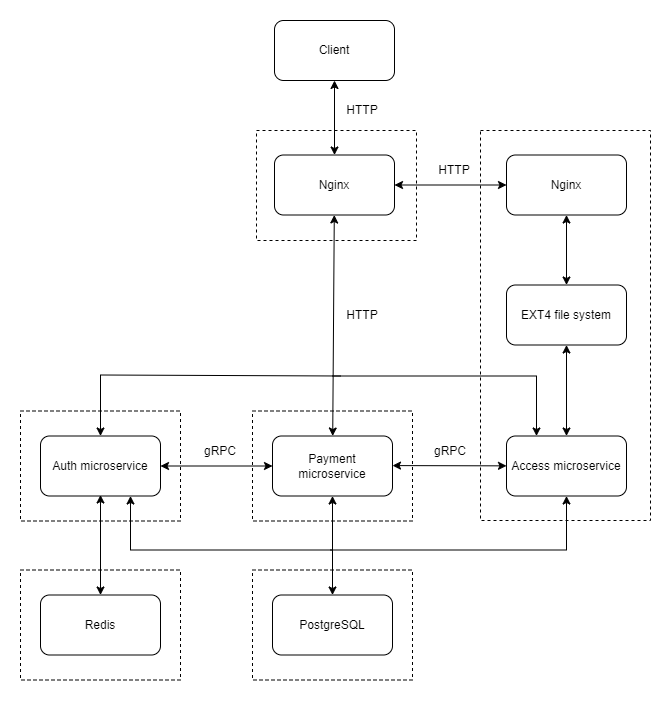

The diagram above was exported from draw.io. Its source (the exported page's mxGraphModel, read from the mxfile embedded in the PNG):
<mxGraphModel dx="862" dy="462" grid="1" gridSize="10" guides="1" tooltips="1" connect="1" arrows="1" fold="1" page="1" pageScale="1" pageWidth="827" pageHeight="1169" math="0" shadow="0">
  <root>
    <mxCell id="0" />
    <mxCell id="1" parent="0" />
    <mxCell id="45fuZIcPt62HZ9sI-NHd-3" value="" style="rounded=0;whiteSpace=wrap;html=1;fillColor=none;dashed=1;" vertex="1" parent="1">
      <mxGeometry x="559" y="360" width="170" height="390" as="geometry" />
    </mxCell>
    <mxCell id="Exj8ZXmxfLgs409e7MJo-3" value="" style="edgeStyle=orthogonalEdgeStyle;rounded=0;orthogonalLoop=1;jettySize=auto;html=1;startArrow=classic;startFill=1;" parent="1" source="Exj8ZXmxfLgs409e7MJo-1" target="Exj8ZXmxfLgs409e7MJo-2" edge="1">
      <mxGeometry relative="1" as="geometry" />
    </mxCell>
    <mxCell id="Exj8ZXmxfLgs409e7MJo-1" value="Client" style="rounded=1;whiteSpace=wrap;html=1;" parent="1" vertex="1">
      <mxGeometry x="353" y="250" width="120" height="60" as="geometry" />
    </mxCell>
    <mxCell id="Exj8ZXmxfLgs409e7MJo-9" value="" style="rounded=0;orthogonalLoop=1;jettySize=auto;html=1;startArrow=classic;startFill=1;endArrow=classic;endFill=1;" parent="1" source="Exj8ZXmxfLgs409e7MJo-2" target="Exj8ZXmxfLgs409e7MJo-5" edge="1">
      <mxGeometry relative="1" as="geometry" />
    </mxCell>
    <mxCell id="Exj8ZXmxfLgs409e7MJo-2" value="Nginx" style="rounded=1;whiteSpace=wrap;html=1;" parent="1" vertex="1">
      <mxGeometry x="353" y="384.5" width="120" height="60" as="geometry" />
    </mxCell>
    <mxCell id="Exj8ZXmxfLgs409e7MJo-4" value="Auth microservice" style="rounded=1;whiteSpace=wrap;html=1;" parent="1" vertex="1">
      <mxGeometry x="119" y="665.5" width="120" height="60" as="geometry" />
    </mxCell>
    <mxCell id="Exj8ZXmxfLgs409e7MJo-5" value="Payment microservice" style="rounded=1;whiteSpace=wrap;html=1;" parent="1" vertex="1">
      <mxGeometry x="351" y="665.5" width="120" height="60" as="geometry" />
    </mxCell>
    <mxCell id="Exj8ZXmxfLgs409e7MJo-6" value="Access microservice" style="rounded=1;whiteSpace=wrap;html=1;" parent="1" vertex="1">
      <mxGeometry x="585" y="665.5" width="120" height="60" as="geometry" />
    </mxCell>
    <mxCell id="Exj8ZXmxfLgs409e7MJo-22" value="" style="endArrow=classic;startArrow=classic;html=1;rounded=0;entryX=0;entryY=0.5;entryDx=0;entryDy=0;exitX=1;exitY=0.5;exitDx=0;exitDy=0;" parent="1" source="Exj8ZXmxfLgs409e7MJo-4" target="Exj8ZXmxfLgs409e7MJo-5" edge="1">
      <mxGeometry width="50" height="50" relative="1" as="geometry">
        <mxPoint x="281" y="725.5" as="sourcePoint" />
        <mxPoint x="331" y="675.5" as="targetPoint" />
      </mxGeometry>
    </mxCell>
    <mxCell id="Exj8ZXmxfLgs409e7MJo-23" value="" style="endArrow=classic;startArrow=classic;html=1;rounded=0;exitX=1;exitY=0.5;exitDx=0;exitDy=0;" parent="1" target="Exj8ZXmxfLgs409e7MJo-6" edge="1">
      <mxGeometry width="50" height="50" relative="1" as="geometry">
        <mxPoint x="471" y="695.0799999999999" as="sourcePoint" />
        <mxPoint x="551" y="695.0799999999999" as="targetPoint" />
      </mxGeometry>
    </mxCell>
    <mxCell id="Exj8ZXmxfLgs409e7MJo-24" value="gRPC" style="text;html=1;strokeColor=none;fillColor=none;align=center;verticalAlign=middle;whiteSpace=wrap;rounded=0;dashed=1;" parent="1" vertex="1">
      <mxGeometry x="499" y="665.5" width="60" height="30" as="geometry" />
    </mxCell>
    <mxCell id="Exj8ZXmxfLgs409e7MJo-25" value="gRPC" style="text;html=1;strokeColor=none;fillColor=none;align=center;verticalAlign=middle;whiteSpace=wrap;rounded=0;dashed=1;" parent="1" vertex="1">
      <mxGeometry x="269" y="665.5" width="60" height="30" as="geometry" />
    </mxCell>
    <mxCell id="Exj8ZXmxfLgs409e7MJo-34" value="PostgreSQL" style="rounded=1;whiteSpace=wrap;html=1;" parent="1" vertex="1">
      <mxGeometry x="351" y="824.5" width="120" height="60" as="geometry" />
    </mxCell>
    <mxCell id="Exj8ZXmxfLgs409e7MJo-66" value="EXT4 file system" style="rounded=1;whiteSpace=wrap;html=1;" parent="1" vertex="1">
      <mxGeometry x="585" y="514.5" width="120" height="60" as="geometry" />
    </mxCell>
    <mxCell id="Exj8ZXmxfLgs409e7MJo-81" value="" style="endArrow=classic;html=1;rounded=0;entryX=0.75;entryY=1;entryDx=0;entryDy=0;" parent="1" target="Exj8ZXmxfLgs409e7MJo-4" edge="1">
      <mxGeometry width="50" height="50" relative="1" as="geometry">
        <mxPoint x="410" y="779.5" as="sourcePoint" />
        <mxPoint x="370" y="759.5" as="targetPoint" />
        <Array as="points">
          <mxPoint x="209" y="779.5" />
        </Array>
      </mxGeometry>
    </mxCell>
    <mxCell id="yRbSGQuCf0sBunkfTZAH-7" value="" style="endArrow=classic;startArrow=classic;html=1;rounded=0;exitX=0.5;exitY=0;exitDx=0;exitDy=0;entryX=0.5;entryY=1;entryDx=0;entryDy=0;" parent="1" source="Exj8ZXmxfLgs409e7MJo-6" target="Exj8ZXmxfLgs409e7MJo-66" edge="1">
      <mxGeometry width="50" height="50" relative="1" as="geometry">
        <mxPoint x="625" y="719.5" as="sourcePoint" />
        <mxPoint x="675" y="669.5" as="targetPoint" />
      </mxGeometry>
    </mxCell>
    <mxCell id="yRbSGQuCf0sBunkfTZAH-8" value="" style="edgeStyle=none;rounded=0;orthogonalLoop=1;jettySize=auto;html=1;startArrow=classic;startFill=1;endArrow=none;endFill=0;exitX=0.25;exitY=0;exitDx=0;exitDy=0;" parent="1" source="Exj8ZXmxfLgs409e7MJo-6" edge="1">
      <mxGeometry relative="1" as="geometry">
        <mxPoint x="661" y="679.5" as="sourcePoint" />
        <mxPoint x="411" y="605.5" as="targetPoint" />
        <Array as="points">
          <mxPoint x="615" y="605.5" />
        </Array>
      </mxGeometry>
    </mxCell>
    <mxCell id="dc32E1Z6W5PPkRngNZ_c-1" value="Redis" style="rounded=1;whiteSpace=wrap;html=1;" parent="1" vertex="1">
      <mxGeometry x="119" y="824.5" width="120" height="60" as="geometry" />
    </mxCell>
    <mxCell id="dc32E1Z6W5PPkRngNZ_c-7" value="" style="endArrow=classic;startArrow=classic;html=1;rounded=0;exitX=0.5;exitY=0;exitDx=0;exitDy=0;" parent="1" source="Exj8ZXmxfLgs409e7MJo-34" target="Exj8ZXmxfLgs409e7MJo-5" edge="1">
      <mxGeometry width="50" height="50" relative="1" as="geometry">
        <mxPoint x="438" y="844.5" as="sourcePoint" />
        <mxPoint x="488" y="794.5" as="targetPoint" />
      </mxGeometry>
    </mxCell>
    <mxCell id="dc32E1Z6W5PPkRngNZ_c-8" value="" style="edgeStyle=none;rounded=0;orthogonalLoop=1;jettySize=auto;html=1;startArrow=classic;startFill=1;endArrow=none;endFill=0;exitX=0.5;exitY=0;exitDx=0;exitDy=0;" parent="1" source="Exj8ZXmxfLgs409e7MJo-4" edge="1">
      <mxGeometry relative="1" as="geometry">
        <mxPoint x="243" y="665.5" as="sourcePoint" />
        <mxPoint x="419" y="605.5" as="targetPoint" />
        <Array as="points">
          <mxPoint x="179" y="604.5" />
        </Array>
      </mxGeometry>
    </mxCell>
    <mxCell id="dc32E1Z6W5PPkRngNZ_c-9" value="" style="endArrow=classic;startArrow=classic;html=1;rounded=0;" parent="1" edge="1">
      <mxGeometry width="50" height="50" relative="1" as="geometry">
        <mxPoint x="179" y="724.5" as="sourcePoint" />
        <mxPoint x="179" y="824.5" as="targetPoint" />
      </mxGeometry>
    </mxCell>
    <mxCell id="dc32E1Z6W5PPkRngNZ_c-11" value="HTTP" style="text;html=1;strokeColor=none;fillColor=none;align=center;verticalAlign=middle;whiteSpace=wrap;rounded=0;dashed=1;" parent="1" vertex="1">
      <mxGeometry x="411" y="325" width="60" height="30" as="geometry" />
    </mxCell>
    <mxCell id="dc32E1Z6W5PPkRngNZ_c-12" value="HTTP" style="text;html=1;strokeColor=none;fillColor=none;align=center;verticalAlign=middle;whiteSpace=wrap;rounded=0;dashed=1;" parent="1" vertex="1">
      <mxGeometry x="411" y="529.5" width="60" height="30" as="geometry" />
    </mxCell>
    <mxCell id="dc32E1Z6W5PPkRngNZ_c-19" value="" style="edgeStyle=orthogonalEdgeStyle;rounded=0;orthogonalLoop=1;jettySize=auto;html=1;strokeColor=default;startArrow=classic;startFill=1;endArrow=classic;endFill=1;endSize=6;" parent="1" source="dc32E1Z6W5PPkRngNZ_c-13" target="Exj8ZXmxfLgs409e7MJo-66" edge="1">
      <mxGeometry relative="1" as="geometry" />
    </mxCell>
    <mxCell id="dc32E1Z6W5PPkRngNZ_c-13" value="Nginx" style="rounded=1;whiteSpace=wrap;html=1;" parent="1" vertex="1">
      <mxGeometry x="585" y="384.5" width="120" height="60" as="geometry" />
    </mxCell>
    <mxCell id="dc32E1Z6W5PPkRngNZ_c-18" value="" style="endArrow=classic;startArrow=classic;html=1;rounded=0;strokeColor=default;endSize=6;entryX=0;entryY=0.5;entryDx=0;entryDy=0;exitX=1;exitY=0.5;exitDx=0;exitDy=0;" parent="1" source="Exj8ZXmxfLgs409e7MJo-2" target="dc32E1Z6W5PPkRngNZ_c-13" edge="1">
      <mxGeometry width="50" height="50" relative="1" as="geometry">
        <mxPoint x="519" y="494.5" as="sourcePoint" />
        <mxPoint x="569" y="444.5" as="targetPoint" />
      </mxGeometry>
    </mxCell>
    <mxCell id="dc32E1Z6W5PPkRngNZ_c-20" value="HTTP" style="text;html=1;strokeColor=none;fillColor=none;align=center;verticalAlign=middle;whiteSpace=wrap;rounded=0;dashed=1;" parent="1" vertex="1">
      <mxGeometry x="503" y="384.5" width="60" height="30" as="geometry" />
    </mxCell>
    <mxCell id="dc32E1Z6W5PPkRngNZ_c-22" value="" style="endArrow=classic;html=1;rounded=0;entryX=0.5;entryY=1;entryDx=0;entryDy=0;" parent="1" target="Exj8ZXmxfLgs409e7MJo-6" edge="1">
      <mxGeometry width="50" height="50" relative="1" as="geometry">
        <mxPoint x="409" y="779.5" as="sourcePoint" />
        <mxPoint x="640" y="725.5" as="targetPoint" />
        <Array as="points">
          <mxPoint x="645" y="779.5" />
        </Array>
      </mxGeometry>
    </mxCell>
    <mxCell id="45fuZIcPt62HZ9sI-NHd-8" value="" style="rounded=0;whiteSpace=wrap;html=1;fillColor=none;dashed=1;" vertex="1" parent="1">
      <mxGeometry x="335" y="360" width="160" height="110" as="geometry" />
    </mxCell>
    <mxCell id="45fuZIcPt62HZ9sI-NHd-18" value="" style="rounded=0;whiteSpace=wrap;html=1;fillColor=none;dashed=1;" vertex="1" parent="1">
      <mxGeometry x="331" y="640.5" width="160" height="110" as="geometry" />
    </mxCell>
    <mxCell id="45fuZIcPt62HZ9sI-NHd-19" value="" style="rounded=0;whiteSpace=wrap;html=1;fillColor=none;dashed=1;" vertex="1" parent="1">
      <mxGeometry x="99" y="640.5" width="160" height="110" as="geometry" />
    </mxCell>
    <mxCell id="45fuZIcPt62HZ9sI-NHd-20" value="" style="rounded=0;whiteSpace=wrap;html=1;fillColor=none;dashed=1;" vertex="1" parent="1">
      <mxGeometry x="99" y="799.5" width="160" height="110" as="geometry" />
    </mxCell>
    <mxCell id="45fuZIcPt62HZ9sI-NHd-21" value="" style="rounded=0;whiteSpace=wrap;html=1;fillColor=none;dashed=1;" vertex="1" parent="1">
      <mxGeometry x="331" y="799.5" width="160" height="110" as="geometry" />
    </mxCell>
  </root>
</mxGraphModel>